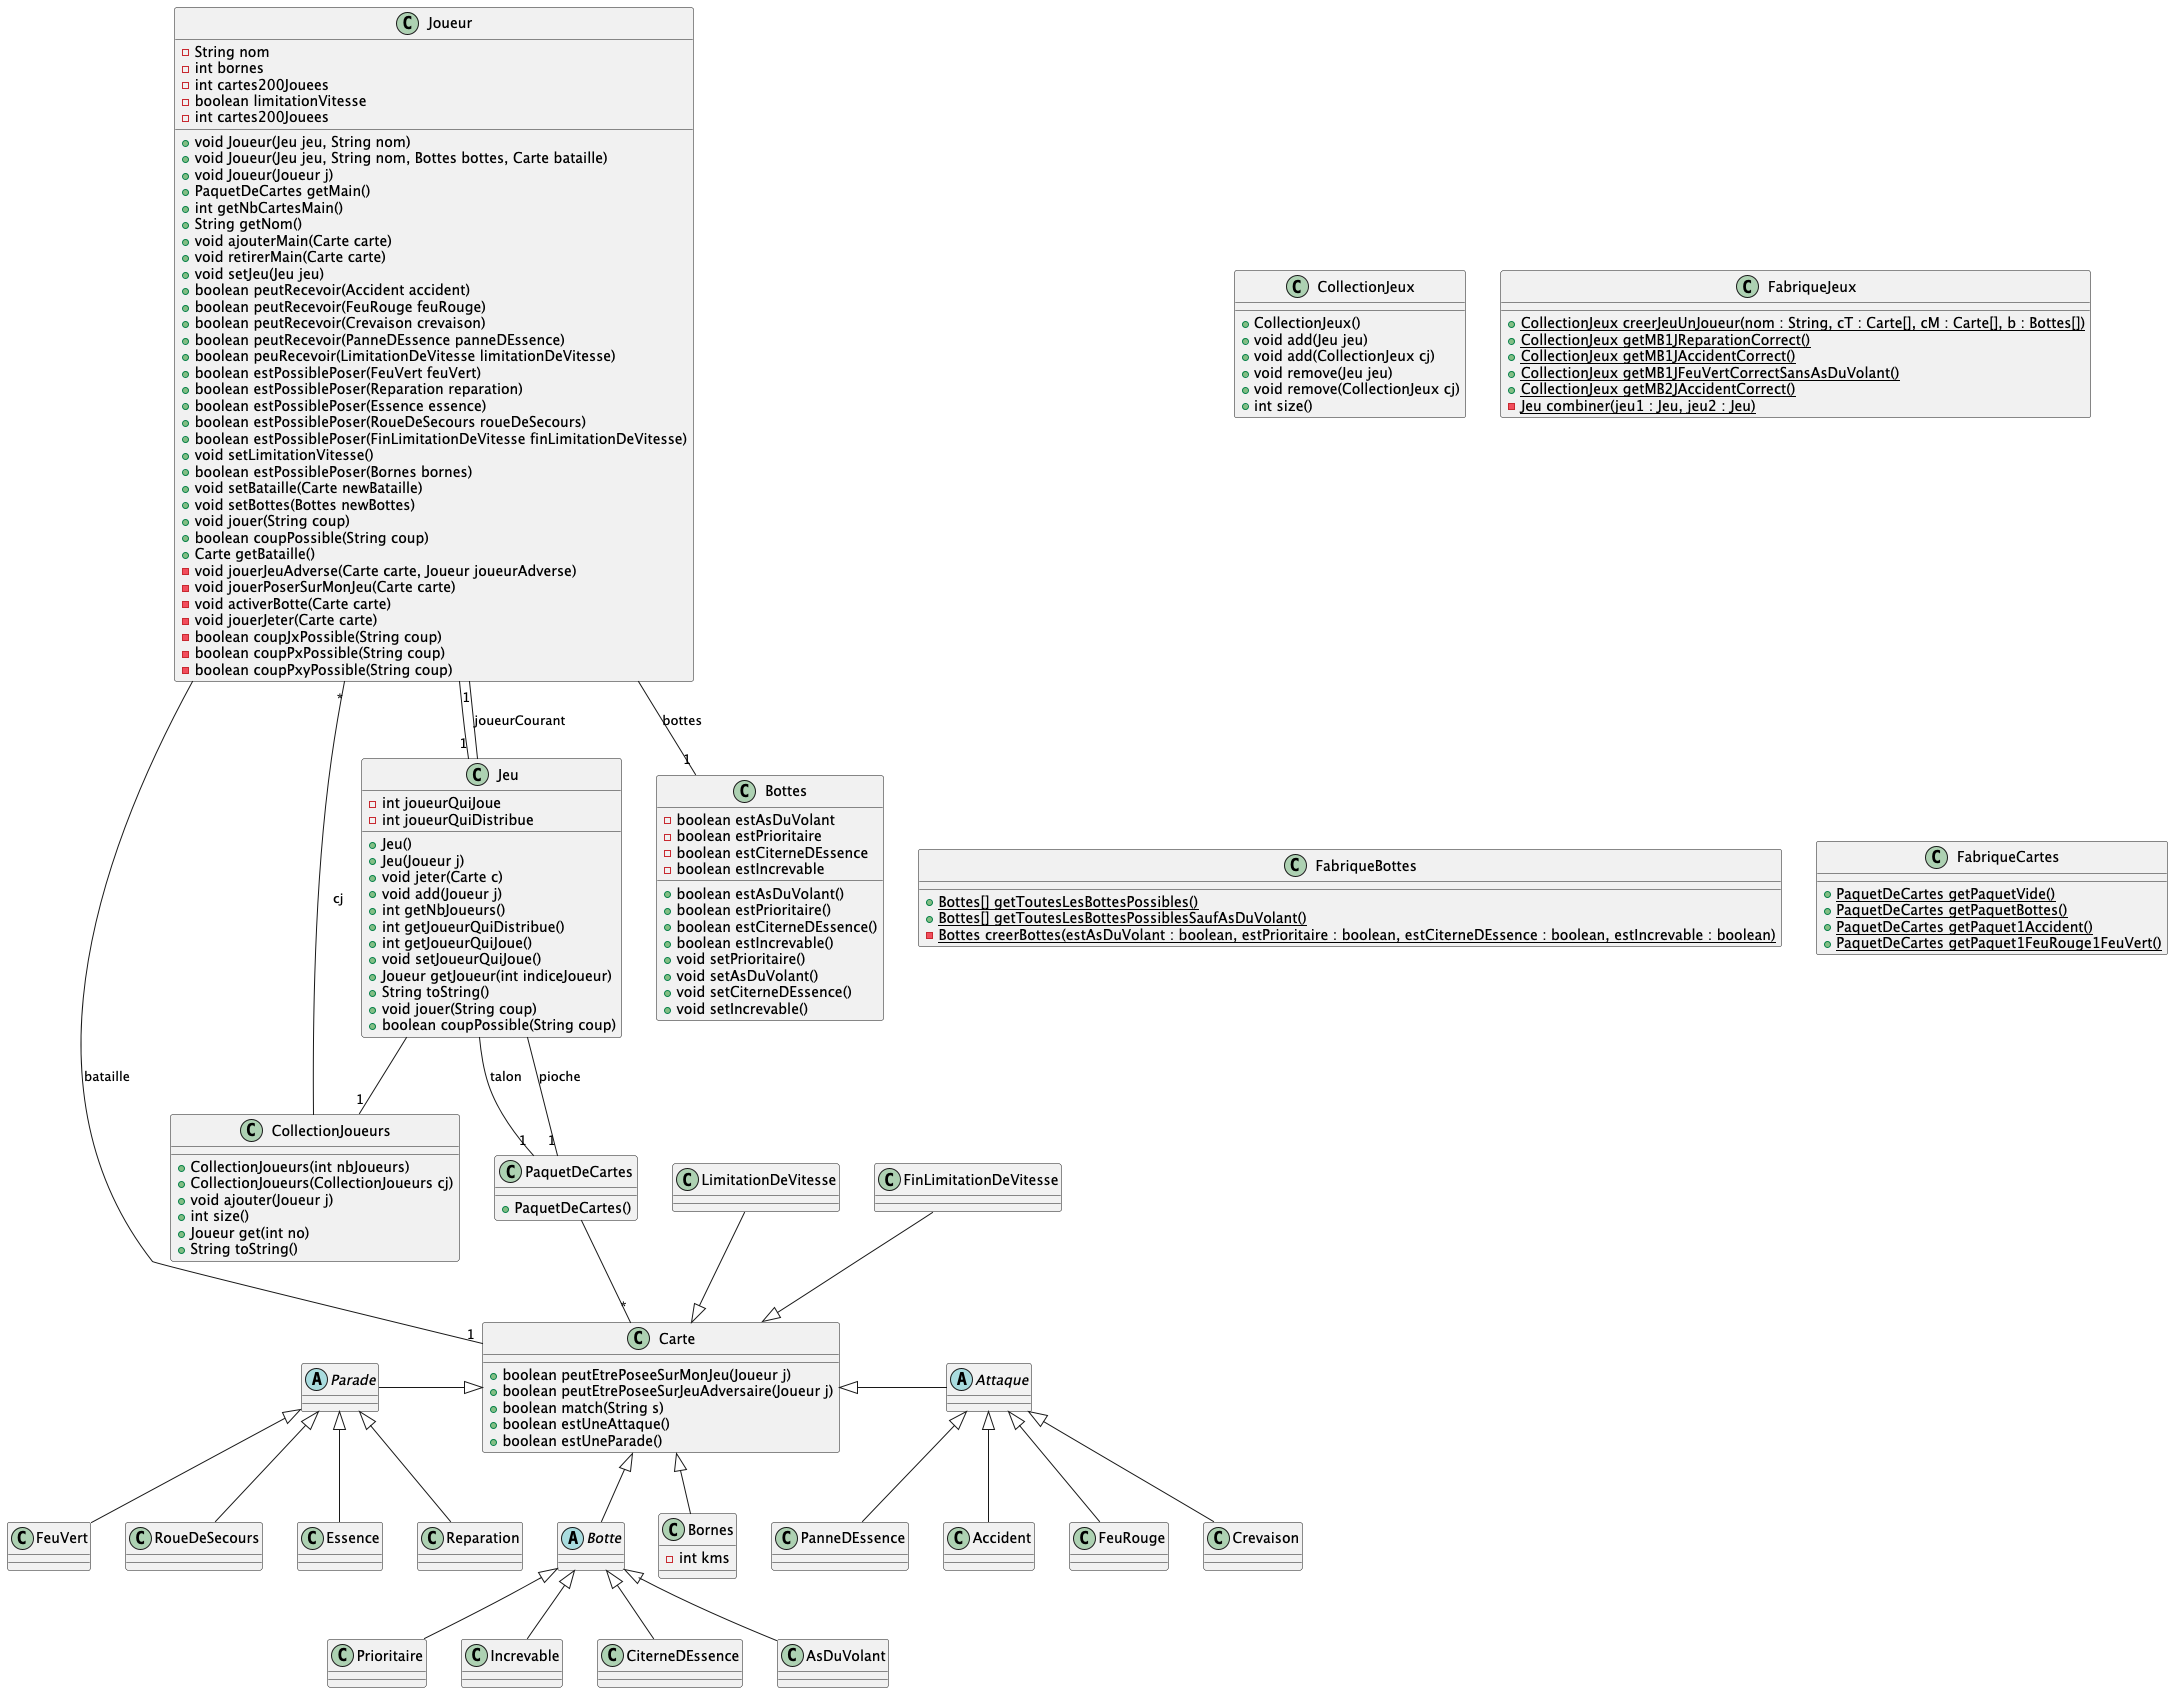

The diagram above was rendered by PlantUML. Its source (embedded in the PNG):
@startuml
class Bornes {
-int kms
}
abstract class Carte{}
abstract class Parade{}
abstract class Botte{}
abstract class Attaque{}

class CollectionJoueurs {
    + CollectionJoueurs(int nbJoueurs)
    + CollectionJoueurs(CollectionJoueurs cj)
    + void ajouter(Joueur j)
    + int size()
    + Joueur get(int no)
    + String toString()
}

class Joueur {
    - String nom
    - int bornes
    - int cartes200Jouees
    - boolean limitationVitesse
    - int cartes200Jouees
    + void Joueur(Jeu jeu, String nom)
    + void Joueur(Jeu jeu, String nom, Bottes bottes, Carte bataille)
    + void Joueur(Joueur j)
    + PaquetDeCartes getMain()
    + int getNbCartesMain()
    + String getNom()
    + void ajouterMain(Carte carte)
    + void retirerMain(Carte carte)
    + void setJeu(Jeu jeu)
    + boolean peutRecevoir(Accident accident)
    + boolean peutRecevoir(FeuRouge feuRouge)
    + boolean peutRecevoir(Crevaison crevaison)
    + boolean peutRecevoir(PanneDEssence panneDEssence)
    + boolean peuRecevoir(LimitationDeVitesse limitationDeVitesse)
    + boolean estPossiblePoser(FeuVert feuVert)
    + boolean estPossiblePoser(Reparation reparation)
    + boolean estPossiblePoser(Essence essence)
    + boolean estPossiblePoser(RoueDeSecours roueDeSecours)
    + boolean estPossiblePoser(FinLimitationDeVitesse finLimitationDeVitesse)
    + void setLimitationVitesse()
    + boolean estPossiblePoser(Bornes bornes)
    + void setBataille(Carte newBataille)
    + void setBottes(Bottes newBottes)
    + void jouer(String coup)
    + boolean coupPossible(String coup)
    + Carte getBataille()
    - void jouerJeuAdverse(Carte carte, Joueur joueurAdverse)
    - void jouerPoserSurMonJeu(Carte carte)
    - void activerBotte(Carte carte)
    - void jouerJeter(Carte carte)
    - boolean coupJxPossible(String coup)
    - boolean coupPxPossible(String coup)
    - boolean coupPxyPossible(String coup)
}

class Jeu {
    - int joueurQuiJoue
    - int joueurQuiDistribue
    + Jeu()
    + Jeu(Joueur j)
    + void jeter(Carte c)
    + void add(Joueur j)
    + int getNbJoueurs()
    + int getJoueurQuiDistribue()
    + int getJoueurQuiJoue()
    + void setJoueurQuiJoue()
    + Joueur getJoueur(int indiceJoueur)
    + String toString()
    + void jouer(String coup)
    + boolean coupPossible(String coup)
}

class PaquetDeCartes {
    + PaquetDeCartes()
}

class Carte {
    + boolean peutEtrePoseeSurMonJeu(Joueur j)
    + boolean peutEtrePoseeSurJeuAdversaire(Joueur j)
    + boolean match(String s)
    + boolean estUneAttaque()
    + boolean estUneParade()
}

class Bottes {
    - boolean estAsDuVolant
    - boolean estPrioritaire
    - boolean estCiterneDEssence
    - boolean estIncrevable
    + boolean estAsDuVolant()
    + boolean estPrioritaire()
    + boolean estCiterneDEssence()
    + boolean estIncrevable()
    + void setPrioritaire()
    + void setAsDuVolant()
    + void setCiterneDEssence()
    + void setIncrevable()
}

class CollectionJeux {
    + CollectionJeux()
    + void add(Jeu jeu)
    + void add(CollectionJeux cj)
    + void remove(Jeu jeu)
    + void remove(CollectionJeux cj)
    + int size()
}

class FabriqueJeux {
    + {static} CollectionJeux creerJeuUnJoueur(nom : String, cT : Carte[], cM : Carte[], b : Bottes[])
    + {static} CollectionJeux getMB1JReparationCorrect()
    + {static} CollectionJeux getMB1JAccidentCorrect()
    + {static} CollectionJeux getMB1JFeuVertCorrectSansAsDuVolant()
    + {static} CollectionJeux getMB2JAccidentCorrect()
    - {static} Jeu combiner(jeu1 : Jeu, jeu2 : Jeu)
}

class FabriqueBottes {
    + {static} Bottes[] getToutesLesBottesPossibles()
    + {static} Bottes[] getToutesLesBottesPossiblesSaufAsDuVolant()
    - {static} Bottes creerBottes(estAsDuVolant : boolean, estPrioritaire : boolean, estCiterneDEssence : boolean, estIncrevable : boolean)
}

class FabriqueCartes {
    + {static} PaquetDeCartes getPaquetVide()
    + {static} PaquetDeCartes getPaquetBottes()
    + {static} PaquetDeCartes getPaquet1Accident()
    + {static} PaquetDeCartes getPaquet1FeuRouge1FeuVert()
}

' Relations entre les classes
CollectionJoueurs -- "*" Joueur : cj
Jeu -- "1" CollectionJoueurs
Joueur "1" -- Jeu : joueurCourant
Joueur -- "1" Jeu
Jeu -- "1" PaquetDeCartes : talon
Jeu -- "1" PaquetDeCartes : pioche
PaquetDeCartes -- "*" Carte
Joueur -- "1" Carte : bataille
Joueur -- "1" Bottes : bottes

'pour les cartes
LimitationDeVitesse --|> Carte
FinLimitationDeVitesse --|> Carte

Parade -right-|> Carte
Botte -up-|> Carte
Attaque -left-|> Carte
Bornes -up-|> Carte

FeuRouge -up-|> Attaque
Crevaison -up-|> Attaque
PanneDEssence -up-|> Attaque
Accident -up-|> Attaque

FeuVert -up-|> Parade
RoueDeSecours -up-|> Parade
Essence -up-|> Parade
Reparation -up-|> Parade

Prioritaire -up-|> Botte
Increvable -up-|> Botte
CiterneDEssence -up-|> Botte
AsDuVolant -up-|> Botte

@enduml